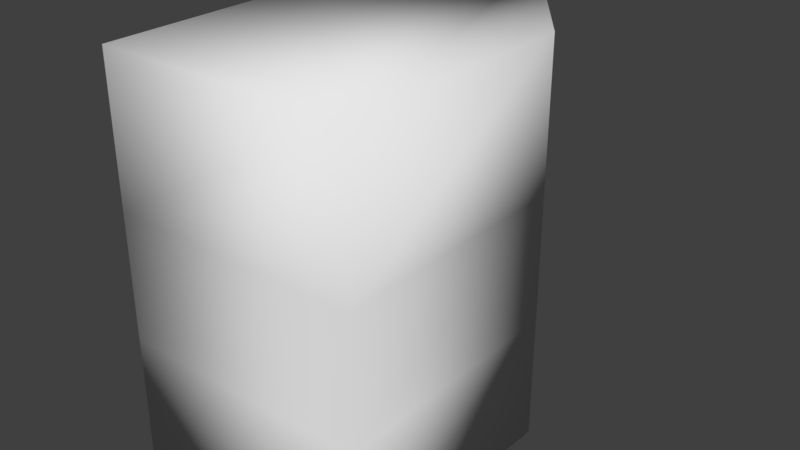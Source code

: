 # Source: test.blend  (saved by Blender 2.77.0; exported with 4.5.12 LTS)
import bpy
from mathutils import Matrix  # noqa: F401  (used for matrix-valued properties, if any)

bpy.ops.wm.read_factory_settings(use_empty=True)
scene = bpy.context.scene
scene.name = 'Scene'

# ---- collections
col_collection_1 = bpy.data.collections.new('Collection 1'); scene.collection.children.link(col_collection_1)

# ---- world
world_world = bpy.data.worlds.new('World'); scene.world = world_world
world_world.color = (0.05088, 0.05088, 0.05088)
world_world.use_sun_shadow = False
world_world.sun_shadow_jitter_overblur = 0.0
world_world.cycles.sampling_method = 'MANUAL'

# ---- meshes
me_cube = bpy.data.meshes.new('Cube')
me_cube.from_pydata([(-1.0, -1.0, 1.0), (-1.0, -1.0, 3.0), (-1.0, 1.0, 1.0), (-1.0, 1.0, 3.0), (1.0, -1.0, 1.0), (1.0, -1.0, 3.0), (1.0, 1.0, 1.0), (1.0, 1.0, 3.0), (-1.0, -1.0, 2.0), (-1.0, 1.0, 2.0), (1.0, 1.0, 2.0), (1.0, -1.0, 2.0), (-1.0, -1.0, 4.155), (-1.0, 1.0, 4.155), (1.0, -1.0, 4.155), (1.0, 1.0, 4.155), (0.0, 2.325, 4.155)], [], [(8, 9, 2, 0), (9, 10, 6, 2), (10, 11, 4, 6), (11, 8, 0, 4), (0, 2, 6, 4), (5, 7, 15, 14), (5, 1, 8, 11), (7, 5, 11, 10), (3, 7, 10, 9), (1, 3, 9, 8), (3, 1, 12, 13), (1, 5, 14, 12), (7, 16, 15), (16, 7, 3), (3, 13, 16), (12, 14, 15, 16, 13)])
me_cube.polygons.foreach_set('use_smooth', [True] * 16)
me_cube.use_remesh_preserve_volume = False
me_cube.use_remesh_preserve_attributes = False
me_cube.use_mirror_vertex_groups = False
me_cube.update()
me_cube_002 = bpy.data.meshes.new('Cube.002')
me_cube_002.from_pydata([(-1.0, 0.0, 1.5), (0.0, 1.0, 1.5), (1.0, 0.0, 1.5), (0.0, -1.0, 1.5), (0.0, 0.0, 1.0), (1.0, 0.0, 3.577), (0.0, -1.0, 2.5), (1.0, 0.0, 2.5), (0.0, 1.0, 2.5), (-1.0, 0.0, 2.5), (-1.0, 0.0, 3.577), (0.0, -1.0, 3.577), (0.6667, 1.442, 3.77), (0.0, 1.442, 3.385), (-0.6667, 1.442, 3.77), (0.0, 0.4651, 4.155), (-0.75, -0.75, 2.5), (-1.0, 0.0, 3.019), (-0.75, 0.75, 1.5), (-0.75, 0.0, 1.125), (0.0, 1.11, 2.971), (0.75, 0.75, 1.5), (0.0, 0.75, 1.125), (1.0, 0.0, 3.019), (0.75, -0.75, 1.5), (0.75, 0.0, 1.125), (0.0, -1.0, 3.019), (0.0, -0.75, 1.125), (-0.75, -0.75, 1.5), (-0.75, 0.75, 2.5), (0.75, 0.75, 2.5), (0.75, -0.75, 2.5), (0.0, -1.0, 2.0), (1.0, 0.0, 2.0), (0.0, 1.0, 2.0), (-1.0, 0.0, 2.0), (-0.75, 0.1163, 4.01), (0.4167, 1.308, 4.058), (0.75, 0.1163, 4.01), (0.0, -0.6337, 4.01), (0.9167, 0.8605, 3.625), (0.75, -0.75, 3.577), (-0.75, -0.75, 3.577), (-0.9167, 0.8605, 3.625), (-0.4167, 1.308, 4.058), (0.4167, 1.552, 3.577), (-0.4167, 1.552, 3.577), (-0.5556, -0.5556, 1.222), (-0.75, -0.75, 3.019), (-0.5556, 0.5556, 1.222), (-0.7867, 0.9284, 3.082), (0.5556, -0.5556, 1.222), (0.75, -0.75, 3.019), (0.5556, 0.5556, 1.222), (0.7867, 0.9284, 3.082), (-0.75, -0.75, 2.0), (-0.75, 0.75, 2.0), (0.75, 0.75, 2.0), (0.75, -0.75, 2.0), (-0.5556, -0.5039, 3.898), (-0.7407, 0.8036, 3.919), (0.5556, -0.5039, 3.898), (0.7407, 0.8036, 3.919), (0.0, 1.712, 3.914)], [], [(0, 28, 55, 35), (0, 35, 56, 18), (0, 18, 49, 19), (0, 19, 47, 28), (1, 18, 56, 34), (1, 34, 57, 21), (1, 21, 53, 22), (1, 22, 49, 18), (2, 21, 57, 33), (2, 33, 58, 24), (2, 24, 51, 25), (2, 25, 53, 21), (3, 24, 58, 32), (3, 32, 55, 28), (3, 28, 47, 27), (3, 27, 51, 24), (4, 27, 47, 19), (4, 19, 49, 22), (4, 22, 53, 25), (4, 25, 51, 27), (5, 41, 52, 23), (5, 23, 54, 40), (5, 40, 62, 38), (5, 38, 61, 41), (6, 31, 52, 26), (6, 26, 48, 16), (6, 16, 55, 32), (6, 32, 58, 31), (7, 30, 54, 23), (7, 23, 52, 31), (7, 31, 58, 33), (7, 33, 57, 30), (8, 29, 50, 20), (8, 20, 54, 30), (8, 30, 57, 34), (8, 34, 56, 29), (9, 16, 48, 17), (9, 17, 50, 29), (9, 29, 56, 35), (9, 35, 55, 16), (10, 43, 50, 17), (10, 17, 48, 42), (10, 42, 59, 36), (10, 36, 60, 43), (11, 42, 48, 26), (11, 26, 52, 41), (11, 41, 61, 39), (11, 39, 59, 42), (12, 40, 54, 45), (12, 45, 63, 37), (12, 37, 62, 40), (13, 46, 63, 45), (13, 45, 54, 20), (13, 20, 50, 46), (14, 46, 50, 43), (14, 43, 60, 44), (14, 44, 63, 46), (15, 36, 59, 39), (15, 39, 61, 38), (15, 38, 62, 37), (15, 37, 63, 44), (15, 44, 60, 36)])
me_cube_002.polygons.foreach_set('use_smooth', [True] * 62)
me_cube_002.use_remesh_preserve_volume = False
me_cube_002.use_remesh_preserve_attributes = False
me_cube_002.use_mirror_vertex_groups = False
me_cube_002.update()
arm_armature = bpy.data.armatures.new('Armature')  # bones are not reproduced

# ---- objects
ob_armature = bpy.data.objects.new('Armature', arm_armature)
ob_cube = bpy.data.objects.new('Cube', me_cube)
ob_cube_001 = bpy.data.objects.new('Cube.001', me_cube_002)

# ---- transforms, parenting, visibility, modifiers, constraints
ob_armature.location = (0.0, 0.0, 0.0)
ob_armature.lineart.crease_threshold = 0.0
ob_cube.parent = ob_armature
ob_cube.location = (0.0, 0.0, 0.0)
ob_cube.lineart.crease_threshold = 0.0
_vg = ob_cube.vertex_groups.new(name='Bone')
_vg.add([0, 1, 2, 3, 4, 5, 6, 7, 8, 9, 10, 11, 12, 13, 14, 15, 16], 1.0, 'REPLACE')
_m = ob_cube.modifiers.new('Armature', 'ARMATURE')
_m.object = ob_armature
ob_cube_001.location = (0.0, 0.0, 0.0)
ob_cube_001.lineart.crease_threshold = 0.0

# ---- collection membership
col_collection_1.objects.link(ob_armature)
col_collection_1.objects.link(ob_cube)
col_collection_1.objects.link(ob_cube_001)

# ---- scene / render settings (as saved in the file)
scene.frame_start = 1; scene.frame_end = 250; scene.frame_set(1)
scene.render.engine = 'BLENDER_EEVEE_NEXT'
scene.render.resolution_percentage = 50
scene.render.dither_intensity = 0.0
scene.cycles.use_denoising = False
scene.cycles.samples = 128
scene.cycles.sampling_pattern = 'TABULATED_SOBOL'
scene.cycles.light_sampling_threshold = 0.0
scene.cycles.use_adaptive_sampling = False
scene.cycles.use_light_tree = False
scene.cycles.blur_glossy = 0.0
scene.cycles.sample_clamp_indirect = 0.0
scene.view_settings.view_transform = 'Standard'
bpy.context.view_layer.update()

# ---- added for rendering (the .blend has no active camera and no usable light): camera, sun
cam_auto = bpy.data.cameras.new('AutoCamera')
cam_auto.lens = 50.0
cam_auto.sensor_width = 36.0
cam_auto.clip_end = 1000.0
ob_auto_camera = bpy.data.objects.new('AutoCamera', cam_auto)
scene.collection.objects.link(ob_auto_camera)
ob_auto_camera.location = (4.62713, -4.88982, 6.27905)
ob_auto_camera.rotation_euler = (1.09748, -7.21219e-08, 0.694738)
scene.camera = ob_auto_camera
light_auto_sun = bpy.data.lights.new('AutoSun', 'SUN')
light_auto_sun.energy = 3.0
light_auto_sun.angle = 0.0523599
ob_auto_sun = bpy.data.objects.new('AutoSun', light_auto_sun)
scene.collection.objects.link(ob_auto_sun)
ob_auto_sun.rotation_euler = (0.872665, 0.174533, 0.523599)
bpy.context.view_layer.update()
